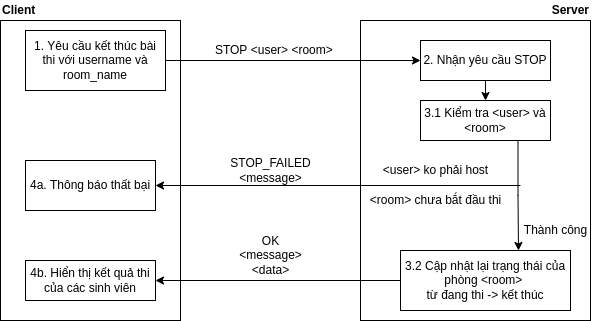

The diagram above was exported from draw.io. Its source (the exported page's mxGraphModel, read from the mxfile embedded in the PNG):
<mxGraphModel dx="868" dy="461" grid="1" gridSize="10" guides="1" tooltips="1" connect="1" arrows="1" fold="1" page="1" pageScale="1" pageWidth="827" pageHeight="1169" math="0" shadow="0">
  <root>
    <mxCell id="0" />
    <mxCell id="1" parent="0" />
    <mxCell id="baA4EQ0tRlaUyN0qnqGr-1" value="" style="rounded=0;whiteSpace=wrap;html=1;" vertex="1" parent="1">
      <mxGeometry x="100" y="100" width="180" height="300" as="geometry" />
    </mxCell>
    <mxCell id="baA4EQ0tRlaUyN0qnqGr-2" value="" style="rounded=0;whiteSpace=wrap;html=1;" vertex="1" parent="1">
      <mxGeometry x="460" y="100" width="230" height="300" as="geometry" />
    </mxCell>
    <mxCell id="baA4EQ0tRlaUyN0qnqGr-3" value="Client" style="text;html=1;align=left;verticalAlign=middle;resizable=0;points=[];autosize=1;strokeColor=none;fillColor=none;fontStyle=1" vertex="1" parent="1">
      <mxGeometry x="100" y="80" width="50" height="20" as="geometry" />
    </mxCell>
    <mxCell id="baA4EQ0tRlaUyN0qnqGr-4" value="Server" style="text;html=1;align=right;verticalAlign=middle;resizable=0;points=[];autosize=1;strokeColor=none;fillColor=none;fontStyle=1" vertex="1" parent="1">
      <mxGeometry x="640" y="80" width="50" height="20" as="geometry" />
    </mxCell>
    <mxCell id="baA4EQ0tRlaUyN0qnqGr-10" value="&amp;lt;user&amp;gt; ko phải host" style="text;html=1;align=center;verticalAlign=middle;resizable=0;points=[];autosize=1;strokeColor=none;fillColor=none;" vertex="1" parent="1">
      <mxGeometry x="475" y="240" width="120" height="20" as="geometry" />
    </mxCell>
    <mxCell id="baA4EQ0tRlaUyN0qnqGr-15" style="edgeStyle=orthogonalEdgeStyle;rounded=0;orthogonalLoop=1;jettySize=auto;html=1;exitX=1;exitY=0.5;exitDx=0;exitDy=0;entryX=0;entryY=0.5;entryDx=0;entryDy=0;" edge="1" parent="1" source="baA4EQ0tRlaUyN0qnqGr-13" target="baA4EQ0tRlaUyN0qnqGr-14">
      <mxGeometry relative="1" as="geometry">
        <Array as="points">
          <mxPoint x="520" y="140" />
        </Array>
      </mxGeometry>
    </mxCell>
    <mxCell id="baA4EQ0tRlaUyN0qnqGr-13" value="1. Yêu cầu kết thúc bài thi với username và room_name" style="rounded=0;whiteSpace=wrap;html=1;strokeWidth=0;" vertex="1" parent="1">
      <mxGeometry x="125" y="110" width="140" height="60" as="geometry" />
    </mxCell>
    <mxCell id="baA4EQ0tRlaUyN0qnqGr-37" style="edgeStyle=orthogonalEdgeStyle;rounded=0;orthogonalLoop=1;jettySize=auto;html=1;exitX=0.5;exitY=1;exitDx=0;exitDy=0;entryX=0.5;entryY=0;entryDx=0;entryDy=0;startArrow=none;startFill=0;endArrow=classic;endFill=1;" edge="1" parent="1" source="baA4EQ0tRlaUyN0qnqGr-14" target="baA4EQ0tRlaUyN0qnqGr-36">
      <mxGeometry relative="1" as="geometry" />
    </mxCell>
    <mxCell id="baA4EQ0tRlaUyN0qnqGr-14" value="2. Nhận yêu cầu STOP" style="rounded=0;whiteSpace=wrap;html=1;strokeWidth=0;" vertex="1" parent="1">
      <mxGeometry x="520" y="120" width="130" height="40" as="geometry" />
    </mxCell>
    <mxCell id="baA4EQ0tRlaUyN0qnqGr-66" style="edgeStyle=orthogonalEdgeStyle;rounded=0;orthogonalLoop=1;jettySize=auto;html=1;exitX=1;exitY=0.5;exitDx=0;exitDy=0;startArrow=classic;startFill=1;endArrow=none;endFill=0;" edge="1" parent="1" source="baA4EQ0tRlaUyN0qnqGr-16">
      <mxGeometry relative="1" as="geometry">
        <mxPoint x="620" y="265" as="targetPoint" />
      </mxGeometry>
    </mxCell>
    <mxCell id="baA4EQ0tRlaUyN0qnqGr-16" value="4a. Thông báo thất bại" style="rounded=0;whiteSpace=wrap;html=1;strokeWidth=0;" vertex="1" parent="1">
      <mxGeometry x="125" y="240" width="130" height="50" as="geometry" />
    </mxCell>
    <mxCell id="baA4EQ0tRlaUyN0qnqGr-17" value="4b. Hiển thị kết quả thi của các sinh viên" style="rounded=0;whiteSpace=wrap;html=1;strokeWidth=0;" vertex="1" parent="1">
      <mxGeometry x="125" y="340" width="130" height="40" as="geometry" />
    </mxCell>
    <mxCell id="baA4EQ0tRlaUyN0qnqGr-35" value="STOP &amp;lt;user&amp;gt; &amp;lt;room&amp;gt;&amp;nbsp;" style="text;html=1;align=center;verticalAlign=middle;resizable=0;points=[];autosize=1;strokeColor=none;fillColor=none;" vertex="1" parent="1">
      <mxGeometry x="305" y="120" width="140" height="20" as="geometry" />
    </mxCell>
    <mxCell id="baA4EQ0tRlaUyN0qnqGr-75" style="edgeStyle=orthogonalEdgeStyle;rounded=0;orthogonalLoop=1;jettySize=auto;html=1;exitX=0.75;exitY=1;exitDx=0;exitDy=0;startArrow=none;startFill=0;endArrow=classic;endFill=1;" edge="1" parent="1" source="baA4EQ0tRlaUyN0qnqGr-36">
      <mxGeometry relative="1" as="geometry">
        <mxPoint x="618" y="330" as="targetPoint" />
      </mxGeometry>
    </mxCell>
    <mxCell id="baA4EQ0tRlaUyN0qnqGr-36" value="3.1 Kiểm tra &amp;lt;user&amp;gt; và &amp;lt;room&amp;gt;" style="rounded=0;whiteSpace=wrap;html=1;strokeWidth=0;" vertex="1" parent="1">
      <mxGeometry x="520" y="180" width="130" height="40" as="geometry" />
    </mxCell>
    <mxCell id="baA4EQ0tRlaUyN0qnqGr-46" value="OK&lt;br&gt;&amp;lt;message&amp;gt;&lt;br&gt;&amp;lt;data&amp;gt;" style="text;html=1;align=center;verticalAlign=middle;resizable=0;points=[];autosize=1;strokeColor=none;fillColor=none;" vertex="1" parent="1">
      <mxGeometry x="330" y="310" width="80" height="50" as="geometry" />
    </mxCell>
    <mxCell id="baA4EQ0tRlaUyN0qnqGr-56" value="Thành công" style="text;html=1;align=center;verticalAlign=middle;resizable=0;points=[];autosize=1;strokeColor=none;fillColor=none;" vertex="1" parent="1">
      <mxGeometry x="615" y="300" width="80" height="20" as="geometry" />
    </mxCell>
    <mxCell id="baA4EQ0tRlaUyN0qnqGr-67" value="STOP_FAILED&lt;br&gt;&amp;lt;message&amp;gt;" style="text;html=1;align=center;verticalAlign=middle;resizable=0;points=[];autosize=1;strokeColor=none;fillColor=none;" vertex="1" parent="1">
      <mxGeometry x="320" y="235" width="100" height="30" as="geometry" />
    </mxCell>
    <mxCell id="baA4EQ0tRlaUyN0qnqGr-70" value="&amp;lt;room&amp;gt; chưa bắt đầu thi" style="text;html=1;align=center;verticalAlign=middle;resizable=0;points=[];autosize=1;strokeColor=none;fillColor=none;" vertex="1" parent="1">
      <mxGeometry x="460" y="270" width="150" height="20" as="geometry" />
    </mxCell>
    <mxCell id="baA4EQ0tRlaUyN0qnqGr-74" style="edgeStyle=orthogonalEdgeStyle;rounded=0;orthogonalLoop=1;jettySize=auto;html=1;exitX=0;exitY=0.5;exitDx=0;exitDy=0;entryX=1;entryY=0.5;entryDx=0;entryDy=0;startArrow=none;startFill=0;endArrow=classic;endFill=1;" edge="1" parent="1" source="baA4EQ0tRlaUyN0qnqGr-71" target="baA4EQ0tRlaUyN0qnqGr-17">
      <mxGeometry relative="1" as="geometry" />
    </mxCell>
    <mxCell id="baA4EQ0tRlaUyN0qnqGr-71" value="3.2 Cập nhật lại trạng thái của phòng &amp;lt;room&amp;gt; &lt;br&gt;từ đang thi -&amp;gt; kết thúc" style="rounded=0;whiteSpace=wrap;html=1;strokeWidth=0;" vertex="1" parent="1">
      <mxGeometry x="500" y="330" width="170" height="60" as="geometry" />
    </mxCell>
  </root>
</mxGraphModel>